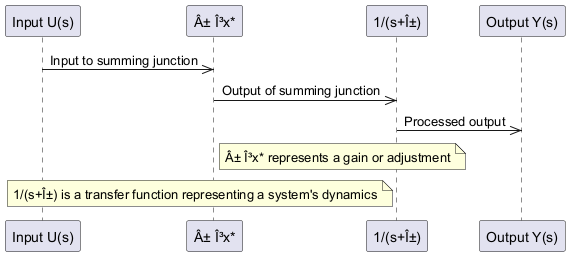

The diagram above was rendered by PlantUML. Its source (embedded in the PNG):
@startuml
participant U as "Input U(s)"
participant Sum as "Â± Î³x*"
participant TransferFunction as "1/(s+Î±)"
participant Y as "Output Y(s)"
U ->> Sum: Input to summing junction
Sum ->> TransferFunction: Output of summing junction
TransferFunction ->> Y: Processed output
note right of Sum: Â± Î³x* represents a gain or adjustment
note left of TransferFunction: 1/(s+Î±) is a transfer function representing a system's dynamics
@enduml